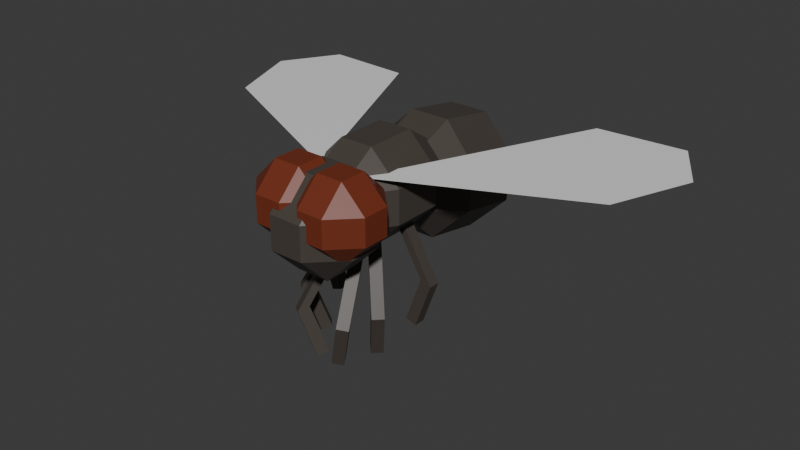 # Source: bug_fly.blend  (saved by Blender 5.2.44; exported with 4.5.12 LTS)
import bpy
from mathutils import Matrix  # noqa: F401  (used for matrix-valued properties, if any)

bpy.ops.wm.read_factory_settings(use_empty=True)
scene = bpy.context.scene
scene.name = 'Scene'

# ---- collections
col_collection = bpy.data.collections.new('Collection'); scene.collection.children.link(col_collection)

# ---- materials (node trees are filled in below, after node groups)
mat_flywings = bpy.data.materials.new('FlyWings')
mat_flybody = bpy.data.materials.new('FlyBody')
mat_flyeyes = bpy.data.materials.new('FlyEyes')

# ---- material node trees
mat_flywings.use_nodes = True; mat_flywings.node_tree.nodes.clear()
_N = mat_flywings.node_tree.nodes; _L = mat_flywings.node_tree.links
n0 = _N.new('ShaderNodeBsdfPrincipled'); n0.name = 'Principled BSDF'; n0.location = (-200, 100)
n0.inputs[10].default_value = 0.005
n1 = _N.new('ShaderNodeOutputMaterial'); n1.name = 'Material Output'; n1.location = (200, 100)
_L.new(n0.outputs[0], n1.inputs[0])
n1.is_active_output = True
mat_flybody.use_nodes = True; mat_flybody.node_tree.nodes.clear()
_N = mat_flybody.node_tree.nodes; _L = mat_flybody.node_tree.links
n0 = _N.new('ShaderNodeBsdfPrincipled'); n0.name = 'Principled BSDF'; n0.location = (-200, 100)
n0.inputs[0].default_value = (0.06742, 0.05599, 0.04723, 1.0)
n0.inputs[10].default_value = 0.005
n1 = _N.new('ShaderNodeOutputMaterial'); n1.name = 'Material Output'; n1.location = (200, 100)
_L.new(n0.outputs[0], n1.inputs[0])
n1.is_active_output = True
mat_flyeyes.use_nodes = True; mat_flyeyes.node_tree.nodes.clear()
_N = mat_flyeyes.node_tree.nodes; _L = mat_flyeyes.node_tree.links
n0 = _N.new('ShaderNodeBsdfPrincipled'); n0.name = 'Principled BSDF'; n0.location = (-200, 100)
n0.inputs[0].default_value = (0.1753, 0.03116, 0.01167, 1.0)
n0.inputs[10].default_value = 0.005
n1 = _N.new('ShaderNodeOutputMaterial'); n1.name = 'Material Output'; n1.location = (200, 100)
_L.new(n0.outputs[0], n1.inputs[0])
n1.is_active_output = True

# ---- world
world_world = bpy.data.worlds.new('World'); scene.world = world_world
world_world.use_nodes = True; world_world.node_tree.nodes.clear()
_N = world_world.node_tree.nodes; _L = world_world.node_tree.links
n0 = _N.new('ShaderNodeOutputWorld'); n0.name = 'World Output'; n0.location = (200, 100)
n1 = _N.new('ShaderNodeBackground'); n1.name = 'Background'; n1.location = (-200, 100)
n1.inputs[0].default_value = (0.05088, 0.05088, 0.05088, 1.0)
_L.new(n1.outputs[0], n0.inputs[0])
n0.is_active_output = True
world_world.color = (0.05088, 0.05088, 0.05088)
world_world.sun_shadow_jitter_overblur = 0.0

# ---- meshes
me_cube_012 = bpy.data.meshes.new('Cube.012')
me_cube_012.from_pydata([(0.006054, 0.001951, 1.675e-05), (0.06561, 0.0301, 1.675e-05), (0.037, 0.07185, 1.675e-05), (0.06484, 0.07361, 1.675e-05), (0.07546, 0.05569, 1.675e-05), (-0.006751, 0.001951, 1.675e-05), (-0.06631, 0.0301, 1.675e-05), (-0.0377, 0.07185, 1.675e-05), (-0.06554, 0.07361, 1.675e-05), (-0.07615, 0.05569, 1.675e-05), (-0.006764, 0.03468, -0.03104), (-0.006764, 0.01958, -0.01661), (-0.01835, 0.03669, -0.01963), (-0.006764, 0.02181, -0.003977), (-0.006764, 0.04093, 0.004414), (-0.01835, 0.03892, -0.006995), (-0.006764, 0.05364, -0.03438), (-0.01835, 0.05565, -0.02297), (-0.006764, 0.05989, 0.001072), (-0.01835, 0.05788, -0.01034), (0.006067, 0.03468, -0.03104), (0.01765, 0.03669, -0.01963), (0.006067, 0.01958, -0.01661), (0.006067, 0.04093, 0.004414), (0.006067, 0.02181, -0.003977), (0.01765, 0.03892, -0.006995), (0.006067, 0.05364, -0.03438), (-0.0003486, 0.07387, -0.01967), (0.01765, 0.05565, -0.02297), (0.006067, 0.05989, 0.001072), (0.01765, 0.05788, -0.01034), (-0.005695, -0.009061, -0.02698), (-0.005695, -0.01872, -0.01733), (-0.01535, -0.009061, -0.01733), (-0.005695, -0.01872, -0.006637), (-0.005695, -0.009061, 0.003017), (-0.01535, -0.009061, -0.006637), (-0.005695, 0.001631, -0.02698), (-0.01535, 0.001631, -0.01733), (-0.005695, 0.01128, -0.01733), (-0.005695, 0.001631, 0.003017), (-0.005695, 0.01128, -0.006637), (-0.01535, 0.001631, -0.006637), (0.004997, -0.009061, -0.02698), (0.01465, -0.009061, -0.01733), (0.004997, -0.01872, -0.01733), (0.004997, -0.009061, 0.003017), (0.004997, -0.01872, -0.006637), (0.01465, -0.009061, -0.006637), (0.004997, 0.001631, -0.02698), (0.004997, 0.01128, -0.01733), (0.01465, 0.001631, -0.01733), (0.004997, 0.001631, 0.003017), (0.01465, 0.001631, -0.006637), (0.004997, 0.01128, -0.006637), (0.003175, -0.009792, -0.01948), (0.003175, -0.01752, -0.01176), (-0.004549, -0.009792, -0.01176), (0.003175, -0.01752, -0.003206), (-0.004549, -0.009792, -0.003206), (0.003175, -0.001239, -0.01948), (-0.004549, -0.001239, -0.01176), (0.003175, 0.006485, -0.01176), (0.003175, 0.006485, -0.003206), (-0.004549, -0.001239, -0.003206), (0.01173, -0.009792, -0.01948), (0.01173, -0.001239, -0.01948), (0.01173, 0.006485, -0.01176), (0.01173, 0.006485, -0.003206), (-0.01183, -0.009792, -0.01948), (-0.01183, -0.001239, -0.01948), (-0.01183, 0.006485, -0.01176), (-0.01183, 0.006485, -0.003206), (-0.003272, -0.009792, -0.01948), (0.004451, -0.009792, -0.01176), (-0.003272, -0.01752, -0.01176), (0.004451, -0.009792, -0.003206), (-0.003272, -0.001239, -0.01948), (-0.003272, 0.006485, -0.01176), (0.004451, -0.001239, -0.01176), (0.004451, -0.001239, -0.003206), (-0.003272, 0.006485, -0.003206), (-0.005695, 0.009266, -0.02398), (-0.005695, -0.005215, -0.01433), (-0.01535, 0.009266, -0.01433), (-0.005695, -0.005215, -0.003637), (-0.005695, 0.009266, 0.006017), (-0.01535, 0.009266, -0.003637), (-0.005695, 0.0253, -0.02398), (-0.01535, 0.0253, -0.01433), (-0.005695, 0.03978, -0.01433), (-0.005695, 0.0253, 0.006017), (-0.005695, 0.03978, -0.003637), (-0.01535, 0.0253, -0.003637), (0.004997, 0.009266, -0.02398), (0.01465, 0.009266, -0.01433), (0.004997, -0.005215, -0.01433), (0.004997, 0.009266, 0.006017), (0.004997, -0.005215, -0.003637), (0.01465, 0.009266, -0.003637), (0.004997, 0.0253, -0.02398), (0.004997, 0.03978, -0.01433), (0.01465, 0.0253, -0.01433), (0.004997, 0.0253, 0.006017), (0.01465, 0.0253, -0.003637), (0.004997, 0.03978, -0.003637), (0.01385, 0.01745, -0.05014), (0.007164, 0.01745, -0.01499), (0.01041, 0.01745, -0.04889), (0.003725, 0.01745, -0.01374), (0.01385, 0.02111, -0.05014), (0.007164, 0.02111, -0.01499), (0.01041, 0.02111, -0.04889), (0.003725, 0.02111, -0.01374), (0.0191, 0.01745, -0.0357), (0.01566, 0.01745, -0.03444), (0.01566, 0.02111, -0.03444), (0.0191, 0.02111, -0.0357), (0.007536, 0.005096, -0.05614), (0.002812, 0.00982, -0.02099), (0.005104, 0.007528, -0.05489), (0.0003801, 0.01225, -0.01974), (0.01012, 0.007684, -0.05614), (0.0054, 0.01241, -0.02099), (0.007692, 0.01012, -0.05489), (0.002968, 0.01484, -0.01974), (0.01125, 0.001378, -0.0417), (0.008822, 0.00381, -0.04044), (0.01141, 0.006398, -0.04044), (0.01384, 0.003966, -0.0417), (0.0003666, -0.003899, -0.05797), (0.0003996, 0.005896, -0.02356), (-0.001458, -0.0009234, -0.05687), (-0.001425, 0.008872, -0.02246), (0.003346, -0.001855, -0.05856), (0.003379, 0.00794, -0.02415), (0.001522, 0.00112, -0.05746), (0.001555, 0.01092, -0.02304), (0.004945, -0.00644, -0.04352), (0.00312, -0.003465, -0.04242), (0.0061, -0.001421, -0.043), (0.007924, -0.004397, -0.0441), (-0.01854, 0.01745, -0.05014), (-0.01186, 0.01745, -0.01499), (-0.0151, 0.01745, -0.04889), (-0.008422, 0.01745, -0.01374), (-0.01854, 0.02111, -0.05014), (-0.01186, 0.02111, -0.01499), (-0.0151, 0.02111, -0.04889), (-0.008422, 0.02111, -0.01374), (-0.0238, 0.01745, -0.0357), (-0.02036, 0.01745, -0.03444), (-0.02036, 0.02111, -0.03444), (-0.0238, 0.02111, -0.0357), (-0.01223, 0.005096, -0.05614), (-0.007509, 0.00982, -0.02099), (-0.009802, 0.007528, -0.05489), (-0.005077, 0.01225, -0.01974), (-0.01482, 0.007684, -0.05614), (-0.0101, 0.01241, -0.02099), (-0.01239, 0.01012, -0.05489), (-0.007665, 0.01484, -0.01974), (-0.01595, 0.001378, -0.0417), (-0.01352, 0.00381, -0.04044), (-0.01611, 0.006398, -0.04044), (-0.01854, 0.003966, -0.0417), (-0.005064, -0.003899, -0.05797), (-0.005097, 0.005896, -0.02356), (-0.003239, -0.0009234, -0.05687), (-0.003272, 0.008872, -0.02246), (-0.008043, -0.001855, -0.05856), (-0.008076, 0.00794, -0.02415), (-0.006219, 0.00112, -0.05746), (-0.006252, 0.01092, -0.02304), (-0.009642, -0.00644, -0.04352), (-0.007817, -0.003465, -0.04242), (-0.0108, -0.001421, -0.043), (-0.01262, -0.004397, -0.0441), (0.003175, -0.01752, -0.01176), (-0.004549, -0.009792, -0.01176), (0.003175, -0.01752, -0.003206), (0.003175, -0.009792, 0.004517), (-0.004549, -0.009792, -0.003206), (0.003175, -0.001239, 0.004517), (0.003175, 0.006485, -0.003206), (-0.004549, -0.001239, -0.003206), (0.01173, -0.009792, -0.01948), (0.01945, -0.009792, -0.01176), (0.01173, -0.01752, -0.01176), (0.01173, -0.009792, 0.004517), (0.01173, -0.01752, -0.003206), (0.01945, -0.009792, -0.003206), (0.01173, -0.001239, -0.01948), (0.01173, 0.006485, -0.01176), (0.01945, -0.001239, -0.01176), (0.01173, -0.001239, 0.004517), (0.01945, -0.001239, -0.003206), (0.01173, 0.006485, -0.003206), (-0.01183, -0.009792, -0.01948), (-0.01183, -0.01752, -0.01176), (-0.01955, -0.009792, -0.01176), (-0.01183, -0.01752, -0.003206), (-0.01183, -0.009792, 0.004517), (-0.01955, -0.009792, -0.003206), (-0.01183, -0.001239, -0.01948), (-0.01955, -0.001239, -0.01176), (-0.01183, 0.006485, -0.01176), (-0.01183, -0.001239, 0.004517), (-0.01183, 0.006485, -0.003206), (-0.01955, -0.001239, -0.003206), (-0.003272, -0.009792, -0.01948), (-0.003272, -0.01752, -0.01176), (-0.003272, -0.009792, 0.004517), (-0.003272, -0.01752, -0.003206), (0.004451, -0.009792, -0.003206), (-0.003272, -0.001239, 0.004517), (0.004451, -0.001239, -0.003206), (-0.003272, 0.006485, -0.003206)], [], [(1, 2, 0), (1, 4, 3, 2), (6, 5, 7), (6, 7, 8, 9), (27, 17, 19), (18, 19, 15), (13, 15, 12), (10, 12, 17), (10, 11, 12), (13, 14, 15), (16, 17, 27), (18, 27, 19), (20, 21, 22), (23, 24, 25), (26, 27, 28), (29, 30, 27), (10, 17, 16), (13, 12, 11), (18, 15, 14), (16, 27, 26), (29, 27, 18), (28, 27, 30), (26, 21, 20), (23, 30, 29), (22, 25, 24), (20, 11, 10), (14, 24, 23), (26, 10, 16), (15, 17, 12), (24, 11, 22), (18, 23, 29), (30, 21, 28), (26, 28, 21), (23, 25, 30), (22, 21, 25), (20, 22, 11), (14, 13, 24), (26, 20, 10), (15, 19, 17), (24, 13, 11), (18, 14, 23), (30, 25, 21), (52, 54, 41), (39, 38, 42), (40, 42, 36), (34, 36, 33), (31, 33, 38), (37, 39, 50), (31, 32, 33), (34, 35, 36), (37, 38, 39), (40, 41, 42), (43, 44, 45), (46, 47, 48), (49, 50, 51), (52, 53, 54), (31, 38, 37), (34, 33, 32), (40, 36, 35), (39, 42, 41), (37, 50, 49), (52, 41, 40), (51, 54, 53), (49, 44, 43), (46, 53, 52), (45, 48, 47), (43, 32, 31), (35, 47, 46), (49, 31, 37), (36, 38, 33), (47, 32, 45), (40, 46, 52), (41, 50, 39), (53, 44, 51), (51, 50, 54), (49, 51, 44), (46, 48, 53), (45, 44, 48), (43, 45, 32), (35, 34, 47), (49, 43, 31), (36, 42, 38), (47, 34, 32), (40, 35, 46), (41, 54, 50), (53, 48, 44), (62, 61, 64), (55, 57, 61), (60, 62, 67), (55, 56, 57), (60, 61, 62), (55, 61, 60), (58, 57, 56), (62, 64, 63), (60, 67, 66), (65, 56, 55), (66, 55, 60), (59, 61, 57), (63, 67, 62), (66, 65, 55), (59, 64, 61), (63, 68, 67), (70, 71, 78), (73, 74, 75), (77, 78, 79), (70, 78, 77), (79, 81, 80), (77, 74, 73), (77, 69, 70), (72, 78, 71), (80, 74, 79), (79, 78, 81), (77, 79, 74), (75, 74, 76), (77, 73, 69), (72, 81, 78), (80, 76, 74), (103, 105, 92), (90, 89, 93), (91, 93, 87), (85, 87, 84), (82, 84, 89), (88, 90, 101), (82, 83, 84), (85, 86, 87), (88, 89, 90), (91, 92, 93), (94, 95, 96), (97, 98, 99), (100, 101, 102), (103, 104, 105), (82, 89, 88), (85, 84, 83), (91, 87, 86), (90, 93, 92), (88, 101, 100), (103, 92, 91), (102, 105, 104), (100, 95, 94), (97, 104, 103), (96, 99, 98), (94, 83, 82), (86, 98, 97), (100, 82, 88), (87, 89, 84), (98, 83, 96), (91, 97, 103), (92, 101, 90), (104, 95, 102), (102, 101, 105), (100, 102, 95), (97, 99, 104), (96, 95, 99), (94, 96, 83), (86, 85, 98), (100, 94, 82), (87, 93, 89), (98, 85, 83), (91, 86, 97), (92, 105, 101), (104, 99, 95), (114, 107, 109, 115), (115, 109, 113, 116), (116, 113, 111, 117), (117, 111, 107, 114), (108, 112, 110, 106), (113, 109, 107, 111), (110, 117, 114, 106), (112, 116, 117, 110), (108, 115, 116, 112), (106, 114, 115, 108), (126, 119, 121, 127), (127, 121, 125, 128), (128, 125, 123, 129), (129, 123, 119, 126), (120, 124, 122, 118), (125, 121, 119, 123), (122, 129, 126, 118), (124, 128, 129, 122), (120, 127, 128, 124), (118, 126, 127, 120), (138, 131, 133, 139), (139, 133, 137, 140), (140, 137, 135, 141), (141, 135, 131, 138), (132, 136, 134, 130), (137, 133, 131, 135), (134, 141, 138, 130), (136, 140, 141, 134), (132, 139, 140, 136), (130, 138, 139, 132), (150, 151, 145, 143), (151, 152, 149, 145), (152, 153, 147, 149), (153, 150, 143, 147), (144, 142, 146, 148), (149, 147, 143, 145), (146, 142, 150, 153), (148, 146, 153, 152), (144, 148, 152, 151), (142, 144, 151, 150), (162, 163, 157, 155), (163, 164, 161, 157), (164, 165, 159, 161), (165, 162, 155, 159), (156, 154, 158, 160), (161, 159, 155, 157), (158, 154, 162, 165), (160, 158, 165, 164), (156, 160, 164, 163), (154, 156, 163, 162), (174, 175, 169, 167), (175, 176, 173, 169), (176, 177, 171, 173), (177, 174, 167, 171), (168, 166, 170, 172), (173, 171, 167, 169), (170, 166, 174, 177), (172, 170, 177, 176), (168, 172, 176, 175), (166, 168, 175, 174), (195, 197, 184), (183, 185, 182), (180, 182, 179), (180, 181, 182), (183, 184, 185), (186, 187, 188), (189, 190, 191), (192, 193, 194), (195, 196, 197), (183, 182, 181), (195, 184, 183), (194, 197, 196), (192, 187, 186), (189, 196, 195), (188, 191, 190), (181, 190, 189), (190, 178, 188), (183, 189, 195), (196, 187, 194), (194, 193, 197), (192, 194, 187), (189, 191, 196), (188, 187, 191), (186, 188, 178), (181, 180, 190), (190, 180, 178), (183, 181, 189), (196, 191, 187), (215, 217, 208), (206, 205, 209), (207, 209, 203), (201, 203, 200), (198, 200, 205), (198, 199, 200), (201, 202, 203), (204, 205, 206), (207, 208, 209), (212, 213, 214), (215, 216, 217), (198, 205, 204), (201, 200, 199), (207, 203, 202), (206, 209, 208), (215, 208, 207), (212, 216, 215), (211, 214, 213), (210, 199, 198), (202, 213, 212), (203, 205, 200), (213, 199, 211), (207, 212, 215), (212, 214, 216), (210, 211, 199), (202, 201, 213), (203, 209, 205), (213, 201, 199), (207, 202, 212)])
me_cube_012.polygons.foreach_set('material_index', [0, 0, 0, 0, 1, 1, 1, 1, 1, 1, 1, 1, 1, 1, 1, 1, 1, 1, 1, 1, 1, 1, 1, 1, 1, 1, 1, 1, 1, 1, 1, 1, 1, 1, 1, 1, 1, 1, 1, 1, 1, 1, 1, 1, 1, 1, 1, 1, 1, 1, 1, 1, 1, 1, 1, 1, 1, 1, 1, 1, 1, 1, 1, 1, 1, 1, 1, 1, 1, 1, 1, 1, 1, 1, 1, 1, 1, 1, 1, 1, 1, 1, 1, 1, 1, 1, 1, 1, 1, 1, 1, 1, 1, 1, 1, 1, 1, 1, 1, 1, 1, 1, 1, 1, 1, 1, 1, 1, 1, 1, 1, 1, 1, 1, 1, 1, 1, 1, 1, 1, 1, 1, 1, 1, 1, 1, 1, 1, 1, 1, 1, 1, 1, 1, 1, 1, 1, 1, 1, 1, 1, 1, 1, 1, 1, 1, 1, 1, 1, 1, 1, 1, 1, 1, 1, 1, 1, 1, 1, 1, 1, 1, 1, 1, 1, 1, 1, 1, 1, 1, 1, 1, 1, 1, 1, 1, 1, 1, 1, 1, 1, 1, 1, 1, 1, 1, 1, 1, 1, 1, 1, 1, 1, 1, 1, 1, 1, 1, 1, 1, 1, 1, 1, 1, 1, 1, 1, 1, 1, 1, 1, 1, 1, 1, 1, 1, 1, 1, 1, 1, 1, 2, 2, 2, 2, 2, 2, 2, 2, 2, 2, 2, 2, 2, 2, 2, 2, 2, 2, 2, 2, 2, 2, 2, 2, 2, 2, 2, 2, 2, 2, 2, 2, 2, 2, 2, 2, 2, 2, 2, 2, 2, 2, 2, 2, 2, 2, 2, 2, 2, 2, 2, 2, 2, 2, 2, 2, 2])
_uv = me_cube_012.uv_layers.new(name='UVMap')
_uv.uv.foreach_set('vector', [1.0, 0.0, 0.0, 1.0, 0.0, 0.0, 1.0, 0.0, 1.0, 0.5, 1.0, 1.0, 0.0, 1.0, 1.0, 0.0, 0.0, 0.0, 0.0, 1.0, 1.0, 0.0, 0.0, 1.0, 1.0, 1.0, 1.0, 0.5, 0.375, 0.4052, 0.4555, 0.1695, 0.5445, 0.1695, 0.625, 0.2232, 0.5445, 0.1695, 0.5445, 0.08045, 0.5445, 0.0, 0.5445, 0.08045, 0.4555, 0.08045, 0.2055, 0.6695, 0.125, 0.6695, 0.125, 0.5805, 0.2055, 0.6695, 0.2055, 0.75, 0.125, 0.6695, 0.5445, 0.0, 0.625, 0.08045, 0.5445, 0.08045, 0.2055, 0.5805, 0.125, 0.5805, 0.375, 0.4052, 0.625, 0.2232, 0.375, 0.4052, 0.5445, 0.1695, 0.2945, 0.6695, 0.4353, 0.6695, 0.375, 0.7902, 0.6652, 0.75, 0.5445, 0.8305, 0.5445, 0.6897, 0.2945, 0.5805, 0.375, 0.4052, 0.4353, 0.5805, 0.6652, 0.5, 0.5445, 0.5603, 0.375, 0.4052, 0.2055, 0.6695, 0.125, 0.5805, 0.2055, 0.5805, 0.5445, 0.0, 0.4555, 0.08045, 0.4555, 0.0, 0.625, 0.2232, 0.5445, 0.08045, 0.625, 0.08045, 0.2055, 0.5805, 0.375, 0.4052, 0.2945, 0.5805, 0.6652, 0.5, 0.375, 0.4052, 0.625, 0.2232, 0.4353, 0.5805, 0.375, 0.4052, 0.5445, 0.5603, 0.2945, 0.5805, 0.4353, 0.6695, 0.2945, 0.6695, 0.6652, 0.75, 0.5445, 0.5603, 0.6652, 0.5, 0.375, 0.7902, 0.5445, 0.6897, 0.5445, 0.8305, 0.2945, 0.6695, 0.2055, 0.75, 0.2055, 0.6695, 0.625, 0.9195, 0.5445, 0.8305, 0.6652, 0.75, 0.2945, 0.5805, 0.2055, 0.6695, 0.2055, 0.5805, 0.5445, 0.08045, 0.4555, 0.1695, 0.4555, 0.08045, 0.5445, 0.8305, 0.4555, 0.9195, 0.375, 0.7902, 0.7945, 0.5805, 0.6652, 0.75, 0.6652, 0.5, 0.5445, 0.5603, 0.4353, 0.6695, 0.4353, 0.5805, 0.2945, 0.5805, 0.4353, 0.5805, 0.4353, 0.6695, 0.6652, 0.75, 0.5445, 0.6897, 0.5445, 0.5603, 0.375, 0.7902, 0.4353, 0.6695, 0.5445, 0.6897, 0.2945, 0.6695, 0.375, 0.7902, 0.2055, 0.75, 0.625, 0.9195, 0.5445, 0.9195, 0.5445, 0.8305, 0.2945, 0.5805, 0.2945, 0.6695, 0.2055, 0.6695, 0.5445, 0.08045, 0.5445, 0.1695, 0.4555, 0.1695, 0.5445, 0.8305, 0.5445, 0.9195, 0.4555, 0.9195, 0.7945, 0.5805, 0.7945, 0.6695, 0.6652, 0.75, 0.5445, 0.5603, 0.5445, 0.6897, 0.4353, 0.6695, 0.6652, 0.5, 0.5445, 0.4195, 0.5445, 0.3103, 0.4555, 0.3305, 0.4555, 0.1695, 0.5445, 0.1695, 0.625, 0.2232, 0.5445, 0.1695, 0.5445, 0.08045, 0.5445, 0.0, 0.5445, 0.08045, 0.4555, 0.08045, 0.2055, 0.6695, 0.125, 0.6695, 0.125, 0.5805, 0.2055, 0.5805, 0.2055, 0.5, 0.375, 0.4598, 0.2055, 0.6695, 0.2055, 0.75, 0.125, 0.6695, 0.5445, 0.0, 0.625, 0.08045, 0.5445, 0.08045, 0.2055, 0.5805, 0.125, 0.5805, 0.2055, 0.5, 0.625, 0.2232, 0.5445, 0.3103, 0.5445, 0.1695, 0.2945, 0.6695, 0.4353, 0.6695, 0.375, 0.7902, 0.6652, 0.75, 0.5445, 0.8305, 0.5445, 0.6897, 0.2945, 0.5805, 0.375, 0.4598, 0.4353, 0.5805, 0.6652, 0.5, 0.5445, 0.5603, 0.5445, 0.4195, 0.2055, 0.6695, 0.125, 0.5805, 0.2055, 0.5805, 0.5445, 0.0, 0.4555, 0.08045, 0.4555, 0.0, 0.625, 0.2232, 0.5445, 0.08045, 0.625, 0.08045, 0.4555, 0.3305, 0.5445, 0.1695, 0.5445, 0.3103, 0.2055, 0.5805, 0.375, 0.4598, 0.2945, 0.5805, 0.6652, 0.5, 0.5445, 0.3103, 0.625, 0.2232, 0.4353, 0.5805, 0.5445, 0.4195, 0.5445, 0.5603, 0.2945, 0.5805, 0.4353, 0.6695, 0.2945, 0.6695, 0.6652, 0.75, 0.5445, 0.5603, 0.6652, 0.5, 0.375, 0.7902, 0.5445, 0.6897, 0.5445, 0.8305, 0.2945, 0.6695, 0.2055, 0.75, 0.2055, 0.6695, 0.625, 0.9195, 0.5445, 0.8305, 0.6652, 0.75, 0.2945, 0.5805, 0.2055, 0.6695, 0.2055, 0.5805, 0.5445, 0.08045, 0.4555, 0.1695, 0.4555, 0.08045, 0.5445, 0.8305, 0.4555, 0.9195, 0.375, 0.7902, 0.7945, 0.5805, 0.6652, 0.75, 0.6652, 0.5, 0.5445, 0.3103, 0.375, 0.4598, 0.4555, 0.3305, 0.5445, 0.5603, 0.4353, 0.6695, 0.4353, 0.5805, 0.4353, 0.5805, 0.375, 0.4598, 0.5445, 0.4195, 0.2945, 0.5805, 0.4353, 0.5805, 0.4353, 0.6695, 0.6652, 0.75, 0.5445, 0.6897, 0.5445, 0.5603, 0.375, 0.7902, 0.4353, 0.6695, 0.5445, 0.6897, 0.2945, 0.6695, 0.375, 0.7902, 0.2055, 0.75, 0.625, 0.9195, 0.5445, 0.9195, 0.5445, 0.8305, 0.2945, 0.5805, 0.2945, 0.6695, 0.2055, 0.6695, 0.5445, 0.08045, 0.5445, 0.1695, 0.4555, 0.1695, 0.5445, 0.8305, 0.5445, 0.9195, 0.4555, 0.9195, 0.7945, 0.5805, 0.7945, 0.6695, 0.6652, 0.75, 0.5445, 0.3103, 0.5445, 0.4195, 0.375, 0.4598, 0.5445, 0.5603, 0.5445, 0.6897, 0.4353, 0.6695, 0.4555, 0.3305, 0.4555, 0.1695, 0.5445, 0.1695, 0.2055, 0.6695, 0.125, 0.6695, 0.125, 0.5805, 0.2055, 0.5805, 0.2055, 0.5, 0.375, 0.4598, 0.2055, 0.6695, 0.2055, 0.75, 0.125, 0.6695, 0.2055, 0.5805, 0.125, 0.5805, 0.2055, 0.5, 0.2055, 0.6695, 0.125, 0.5805, 0.2055, 0.5805, 0.5445, 0.0, 0.4555, 0.08045, 0.4555, 0.0, 0.4555, 0.3305, 0.5445, 0.1695, 0.5445, 0.3103, 0.2055, 0.5805, 0.375, 0.4598, 0.2945, 0.5805, 0.2945, 0.6695, 0.2055, 0.75, 0.2055, 0.6695, 0.2945, 0.5805, 0.2055, 0.6695, 0.2055, 0.5805, 0.5445, 0.08045, 0.4555, 0.1695, 0.4555, 0.08045, 0.5445, 0.3103, 0.375, 0.4598, 0.4555, 0.3305, 0.2945, 0.5805, 0.2945, 0.6695, 0.2055, 0.6695, 0.5445, 0.08045, 0.5445, 0.1695, 0.4555, 0.1695, 0.5445, 0.3103, 0.5445, 0.4195, 0.375, 0.4598, 0.2055, 0.5805, 0.2055, 0.5, 0.375, 0.4598, 0.2945, 0.6695, 0.4353, 0.6695, 0.375, 0.7902, 0.2945, 0.5805, 0.375, 0.4598, 0.4353, 0.5805, 0.2055, 0.5805, 0.375, 0.4598, 0.2945, 0.5805, 0.4353, 0.5805, 0.5445, 0.4195, 0.5445, 0.5603, 0.2945, 0.5805, 0.4353, 0.6695, 0.2945, 0.6695, 0.2945, 0.5805, 0.2055, 0.6695, 0.2055, 0.5805, 0.5445, 0.3103, 0.375, 0.4598, 0.4555, 0.3305, 0.5445, 0.5603, 0.4353, 0.6695, 0.4353, 0.5805, 0.4353, 0.5805, 0.375, 0.4598, 0.5445, 0.4195, 0.2945, 0.5805, 0.4353, 0.5805, 0.4353, 0.6695, 0.375, 0.7902, 0.4353, 0.6695, 0.5445, 0.6897, 0.2945, 0.5805, 0.2945, 0.6695, 0.2055, 0.6695, 0.5445, 0.3103, 0.5445, 0.4195, 0.375, 0.4598, 0.5445, 0.5603, 0.5445, 0.6897, 0.4353, 0.6695, 0.6652, 0.5, 0.5445, 0.4195, 0.5445, 0.3103, 0.4555, 0.3305, 0.4555, 0.1695, 0.5445, 0.1695, 0.625, 0.2232, 0.5445, 0.1695, 0.5445, 0.08045, 0.5445, 0.0, 0.5445, 0.08045, 0.4555, 0.08045, 0.2055, 0.6695, 0.125, 0.6695, 0.125, 0.5805, 0.2055, 0.5805, 0.2055, 0.5, 0.375, 0.4598, 0.2055, 0.6695, 0.2055, 0.75, 0.125, 0.6695, 0.5445, 0.0, 0.625, 0.08045, 0.5445, 0.08045, 0.2055, 0.5805, 0.125, 0.5805, 0.2055, 0.5, 0.625, 0.2232, 0.5445, 0.3103, 0.5445, 0.1695, 0.2945, 0.6695, 0.4353, 0.6695, 0.375, 0.7902, 0.6652, 0.75, 0.5445, 0.8305, 0.5445, 0.6897, 0.2945, 0.5805, 0.375, 0.4598, 0.4353, 0.5805, 0.6652, 0.5, 0.5445, 0.5603, 0.5445, 0.4195, 0.2055, 0.6695, 0.125, 0.5805, 0.2055, 0.5805, 0.5445, 0.0, 0.4555, 0.08045, 0.4555, 0.0, 0.625, 0.2232, 0.5445, 0.08045, 0.625, 0.08045, 0.4555, 0.3305, 0.5445, 0.1695, 0.5445, 0.3103, 0.2055, 0.5805, 0.375, 0.4598, 0.2945, 0.5805, 0.6652, 0.5, 0.5445, 0.3103, 0.625, 0.2232, 0.4353, 0.5805, 0.5445, 0.4195, 0.5445, 0.5603, 0.2945, 0.5805, 0.4353, 0.6695, 0.2945, 0.6695, 0.6652, 0.75, 0.5445, 0.5603, 0.6652, 0.5, 0.375, 0.7902, 0.5445, 0.6897, 0.5445, 0.8305, 0.2945, 0.6695, 0.2055, 0.75, 0.2055, 0.6695, 0.625, 0.9195, 0.5445, 0.8305, 0.6652, 0.75, 0.2945, 0.5805, 0.2055, 0.6695, 0.2055, 0.5805, 0.5445, 0.08045, 0.4555, 0.1695, 0.4555, 0.08045, 0.5445, 0.8305, 0.4555, 0.9195, 0.375, 0.7902, 0.7945, 0.5805, 0.6652, 0.75, 0.6652, 0.5, 0.5445, 0.3103, 0.375, 0.4598, 0.4555, 0.3305, 0.5445, 0.5603, 0.4353, 0.6695, 0.4353, 0.5805, 0.4353, 0.5805, 0.375, 0.4598, 0.5445, 0.4195, 0.2945, 0.5805, 0.4353, 0.5805, 0.4353, 0.6695, 0.6652, 0.75, 0.5445, 0.6897, 0.5445, 0.5603, 0.375, 0.7902, 0.4353, 0.6695, 0.5445, 0.6897, 0.2945, 0.6695, 0.375, 0.7902, 0.2055, 0.75, 0.625, 0.9195, 0.5445, 0.9195, 0.5445, 0.8305, 0.2945, 0.5805, 0.2945, 0.6695, 0.2055, 0.6695, 0.5445, 0.08045, 0.5445, 0.1695, 0.4555, 0.1695, 0.5445, 0.8305, 0.5445, 0.9195, 0.4555, 0.9195, 0.7945, 0.5805, 0.7945, 0.6695, 0.6652, 0.75, 0.5445, 0.3103, 0.5445, 0.4195, 0.375, 0.4598, 0.5445, 0.5603, 0.5445, 0.6897, 0.4353, 0.6695, 0.5, 0.0, 0.625, 0.0, 0.625, 0.25, 0.5, 0.25, 0.5, 0.25, 0.625, 0.25, 0.625, 0.5, 0.5, 0.5, 0.5, 0.5, 0.625, 0.5, 0.625, 0.75, 0.5, 0.75, 0.5, 0.75, 0.625, 0.75, 0.625, 1.0, 0.5, 1.0, 0.125, 0.5, 0.375, 0.5, 0.375, 0.75, 0.125, 0.75, 0.625, 0.5, 0.875, 0.5, 0.875, 0.75, 0.625, 0.75, 0.375, 0.75, 0.5, 0.75, 0.5, 1.0, 0.375, 1.0, 0.375, 0.5, 0.5, 0.5, 0.5, 0.75, 0.375, 0.75, 0.375, 0.25, 0.5, 0.25, 0.5, 0.5, 0.375, 0.5, 0.375, 0.0, 0.5, 0.0, 0.5, 0.25, 0.375, 0.25, 0.5, 0.0, 0.625, 0.0, 0.625, 0.25, 0.5, 0.25, 0.5, 0.25, 0.625, 0.25, 0.625, 0.5, 0.5, 0.5, 0.5, 0.5, 0.625, 0.5, 0.625, 0.75, 0.5, 0.75, 0.5, 0.75, 0.625, 0.75, 0.625, 1.0, 0.5, 1.0, 0.125, 0.5, 0.375, 0.5, 0.375, 0.75, 0.125, 0.75, 0.625, 0.5, 0.875, 0.5, 0.875, 0.75, 0.625, 0.75, 0.375, 0.75, 0.5, 0.75, 0.5, 1.0, 0.375, 1.0, 0.375, 0.5, 0.5, 0.5, 0.5, 0.75, 0.375, 0.75, 0.375, 0.25, 0.5, 0.25, 0.5, 0.5, 0.375, 0.5, 0.375, 0.0, 0.5, 0.0, 0.5, 0.25, 0.375, 0.25, 0.5, 0.0, 0.625, 0.0, 0.625, 0.25, 0.5, 0.25, 0.5, 0.25, 0.625, 0.25, 0.625, 0.5, 0.5, 0.5, 0.5, 0.5, 0.625, 0.5, 0.625, 0.75, 0.5, 0.75, 0.5, 0.75, 0.625, 0.75, 0.625, 1.0, 0.5, 1.0, 0.125, 0.5, 0.375, 0.5, 0.375, 0.75, 0.125, 0.75, 0.625, 0.5, 0.875, 0.5, 0.875, 0.75, 0.625, 0.75, 0.375, 0.75, 0.5, 0.75, 0.5, 1.0, 0.375, 1.0, 0.375, 0.5, 0.5, 0.5, 0.5, 0.75, 0.375, 0.75, 0.375, 0.25, 0.5, 0.25, 0.5, 0.5, 0.375, 0.5, 0.375, 0.0, 0.5, 0.0, 0.5, 0.25, 0.375, 0.25, 0.5, 0.0, 0.5, 0.25, 0.625, 0.25, 0.625, 0.0, 0.5, 0.25, 0.5, 0.5, 0.625, 0.5, 0.625, 0.25, 0.5, 0.5, 0.5, 0.75, 0.625, 0.75, 0.625, 0.5, 0.5, 0.75, 0.5, 1.0, 0.625, 1.0, 0.625, 0.75, 0.125, 0.5, 0.125, 0.75, 0.375, 0.75, 0.375, 0.5, 0.625, 0.5, 0.625, 0.75, 0.875, 0.75, 0.875, 0.5, 0.375, 0.75, 0.375, 1.0, 0.5, 1.0, 0.5, 0.75, 0.375, 0.5, 0.375, 0.75, 0.5, 0.75, 0.5, 0.5, 0.375, 0.25, 0.375, 0.5, 0.5, 0.5, 0.5, 0.25, 0.375, 0.0, 0.375, 0.25, 0.5, 0.25, 0.5, 0.0, 0.5, 0.0, 0.5, 0.25, 0.625, 0.25, 0.625, 0.0, 0.5, 0.25, 0.5, 0.5, 0.625, 0.5, 0.625, 0.25, 0.5, 0.5, 0.5, 0.75, 0.625, 0.75, 0.625, 0.5, 0.5, 0.75, 0.5, 1.0, 0.625, 1.0, 0.625, 0.75, 0.125, 0.5, 0.125, 0.75, 0.375, 0.75, 0.375, 0.5, 0.625, 0.5, 0.625, 0.75, 0.875, 0.75, 0.875, 0.5, 0.375, 0.75, 0.375, 1.0, 0.5, 1.0, 0.5, 0.75, 0.375, 0.5, 0.375, 0.75, 0.5, 0.75, 0.5, 0.5, 0.375, 0.25, 0.375, 0.5, 0.5, 0.5, 0.5, 0.25, 0.375, 0.0, 0.375, 0.25, 0.5, 0.25, 0.5, 0.0, 0.5, 0.0, 0.5, 0.25, 0.625, 0.25, 0.625, 0.0, 0.5, 0.25, 0.5, 0.5, 0.625, 0.5, 0.625, 0.25, 0.5, 0.5, 0.5, 0.75, 0.625, 0.75, 0.625, 0.5, 0.5, 0.75, 0.5, 1.0, 0.625, 1.0, 0.625, 0.75, 0.125, 0.5, 0.125, 0.75, 0.375, 0.75, 0.375, 0.5, 0.625, 0.5, 0.625, 0.75, 0.875, 0.75, 0.875, 0.5, 0.375, 0.75, 0.375, 1.0, 0.5, 1.0, 0.5, 0.75, 0.375, 0.5, 0.375, 0.75, 0.5, 0.75, 0.5, 0.5, 0.375, 0.25, 0.375, 0.5, 0.5, 0.5, 0.5, 0.25, 0.375, 0.0, 0.375, 0.25, 0.5, 0.25, 0.5, 0.0, 0.6652, 0.5, 0.5445, 0.4195, 0.5445, 0.3103, 0.625, 0.2232, 0.5445, 0.1695, 0.5445, 0.08045, 0.5445, 0.0, 0.5445, 0.08045, 0.4555, 0.08045, 0.5445, 0.0, 0.625, 0.08045, 0.5445, 0.08045, 0.625, 0.2232, 0.5445, 0.3103, 0.5445, 0.1695, 0.2945, 0.6695, 0.4353, 0.6695, 0.375, 0.7902, 0.6652, 0.75, 0.5445, 0.8305, 0.5445, 0.6897, 0.2945, 0.5805, 0.375, 0.4598, 0.4353, 0.5805, 0.6652, 0.5, 0.5445, 0.5603, 0.5445, 0.4195, 0.625, 0.2232, 0.5445, 0.08045, 0.625, 0.08045, 0.6652, 0.5, 0.5445, 0.3103, 0.625, 0.2232, 0.4353, 0.5805, 0.5445, 0.4195, 0.5445, 0.5603, 0.2945, 0.5805, 0.4353, 0.6695, 0.2945, 0.6695, 0.6652, 0.75, 0.5445, 0.5603, 0.6652, 0.5, 0.375, 0.7902, 0.5445, 0.6897, 0.5445, 0.8305, 0.625, 0.9195, 0.5445, 0.8305, 0.6652, 0.75, 0.5445, 0.8305, 0.4555, 0.9195, 0.375, 0.7902, 0.7945, 0.5805, 0.6652, 0.75, 0.6652, 0.5, 0.5445, 0.5603, 0.4353, 0.6695, 0.4353, 0.5805, 0.4353, 0.5805, 0.375, 0.4598, 0.5445, 0.4195, 0.2945, 0.5805, 0.4353, 0.5805, 0.4353, 0.6695, 0.6652, 0.75, 0.5445, 0.6897, 0.5445, 0.5603, 0.375, 0.7902, 0.4353, 0.6695, 0.5445, 0.6897, 0.2945, 0.6695, 0.375, 0.7902, 0.2055, 0.75, 0.625, 0.9195, 0.5445, 0.9195, 0.5445, 0.8305, 0.5445, 0.8305, 0.5445, 0.9195, 0.4555, 0.9195, 0.7945, 0.5805, 0.7945, 0.6695, 0.6652, 0.75, 0.5445, 0.5603, 0.5445, 0.6897, 0.4353, 0.6695, 0.6652, 0.5, 0.5445, 0.4195, 0.5445, 0.3103, 0.4555, 0.3305, 0.4555, 0.1695, 0.5445, 0.1695, 0.625, 0.2232, 0.5445, 0.1695, 0.5445, 0.08045, 0.5445, 0.0, 0.5445, 0.08045, 0.4555, 0.08045, 0.2055, 0.6695, 0.125, 0.6695, 0.125, 0.5805, 0.2055, 0.6695, 0.2055, 0.75, 0.125, 0.6695, 0.5445, 0.0, 0.625, 0.08045, 0.5445, 0.08045, 0.2055, 0.5805, 0.125, 0.5805, 0.2055, 0.5, 0.625, 0.2232, 0.5445, 0.3103, 0.5445, 0.1695, 0.6652, 0.75, 0.5445, 0.8305, 0.5445, 0.6897, 0.6652, 0.5, 0.5445, 0.5603, 0.5445, 0.4195, 0.2055, 0.6695, 0.125, 0.5805, 0.2055, 0.5805, 0.5445, 0.0, 0.4555, 0.08045, 0.4555, 0.0, 0.625, 0.2232, 0.5445, 0.08045, 0.625, 0.08045, 0.4555, 0.3305, 0.5445, 0.1695, 0.5445, 0.3103, 0.6652, 0.5, 0.5445, 0.3103, 0.625, 0.2232, 0.6652, 0.75, 0.5445, 0.5603, 0.6652, 0.5, 0.375, 0.7902, 0.5445, 0.6897, 0.5445, 0.8305, 0.2945, 0.6695, 0.2055, 0.75, 0.2055, 0.6695, 0.625, 0.9195, 0.5445, 0.8305, 0.6652, 0.75, 0.5445, 0.08045, 0.4555, 0.1695, 0.4555, 0.08045, 0.5445, 0.8305, 0.4555, 0.9195, 0.375, 0.7902, 0.7945, 0.5805, 0.6652, 0.75, 0.6652, 0.5, 0.6652, 0.75, 0.5445, 0.6897, 0.5445, 0.5603, 0.2945, 0.6695, 0.375, 0.7902, 0.2055, 0.75, 0.625, 0.9195, 0.5445, 0.9195, 0.5445, 0.8305, 0.5445, 0.08045, 0.5445, 0.1695, 0.4555, 0.1695, 0.5445, 0.8305, 0.5445, 0.9195, 0.4555, 0.9195, 0.7945, 0.5805, 0.7945, 0.6695, 0.6652, 0.75])
me_cube_012.materials.append(mat_flywings)
me_cube_012.materials.append(mat_flybody)
me_cube_012.materials.append(mat_flyeyes)
me_cube_012.update()

# ---- objects
ob_cube_001 = bpy.data.objects.new('Cube.001', me_cube_012)

# ---- transforms, parenting, visibility, modifiers, constraints
ob_cube_001.location = (0.0, 0.0, 0.0)

# ---- collection membership
col_collection.objects.link(ob_cube_001)

# ---- scene / render settings (as saved in the file)
scene.frame_start = 1; scene.frame_end = 250; scene.frame_set(1)
scene.render.engine = 'BLENDER_EEVEE_NEXT'
scene.render.bake_bias = 0.0
scene.render.bake_samples = 0
scene.render.compositor_device = 'GPU'
scene.eevee.use_volume_custom_range = False
scene.eevee.fast_gi_thickness_near = 0.1
scene.eevee.fast_gi_thickness_far = 0.0
scene.eevee.ray_tracing_options.screen_trace_thickness = 0.1
bpy.context.view_layer.update()

# ---- added for rendering (the .blend has no active camera and no usable light): camera, sun
cam_auto = bpy.data.cameras.new('AutoCamera')
cam_auto.lens = 50.0
cam_auto.sensor_width = 36.0
cam_auto.clip_end = 1000.0
ob_auto_camera = bpy.data.objects.new('AutoCamera', cam_auto)
scene.collection.objects.link(ob_auto_camera)
ob_auto_camera.location = (0.184696, -0.194474, 0.121766)
ob_auto_camera.rotation_euler = (1.09748, -7.21219e-08, 0.694738)
scene.camera = ob_auto_camera
light_auto_sun = bpy.data.lights.new('AutoSun', 'SUN')
light_auto_sun.energy = 3.0
light_auto_sun.angle = 0.0523599
ob_auto_sun = bpy.data.objects.new('AutoSun', light_auto_sun)
scene.collection.objects.link(ob_auto_sun)
ob_auto_sun.rotation_euler = (0.872665, 0.174533, 0.523599)
bpy.context.view_layer.update()
